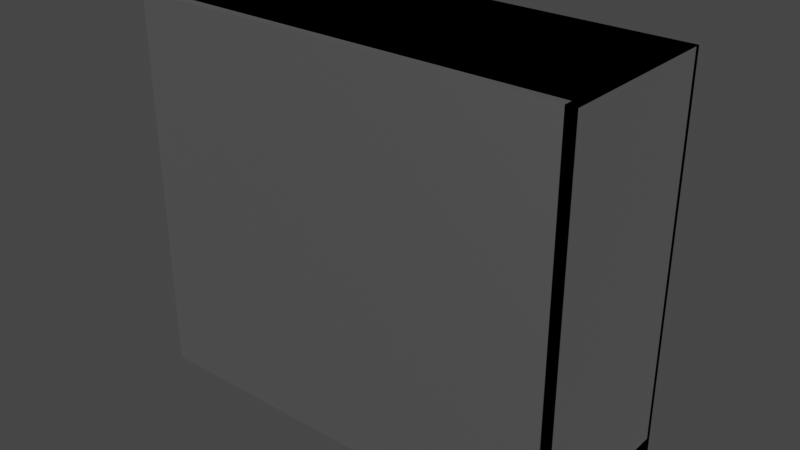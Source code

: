 # Source: cabinet_BASE.blend  (saved by Blender 2.80.75; exported with 4.5.12 LTS)
import bpy
from mathutils import Matrix  # noqa: F401  (used for matrix-valued properties, if any)

bpy.ops.wm.read_factory_settings(use_empty=True)
scene = bpy.context.scene
scene.name = 'Scene'

# ---- collections
col_collection = bpy.data.collections.new('Collection'); scene.collection.children.link(col_collection)

# ---- materials (node trees are filled in below, after node groups)
mat_material = bpy.data.materials.new('Material')
mat_material.alpha_threshold = 0.0
mat_material.use_transparent_shadow = False
mat_material.line_color = (0.0, 0.0, 0.0, 1.0)

# ---- material node trees
mat_material.use_nodes = True; mat_material.node_tree.nodes.clear()
_N = mat_material.node_tree.nodes; _L = mat_material.node_tree.links
n0 = _N.new('ShaderNodeOutputMaterial'); n0.name = 'Material Output'; n0.location = (300, 300)
n1 = _N.new('ShaderNodeBsdfPrincipled'); n1.name = 'Principled BSDF'; n1.location = (10, 300)
n1.distribution = 'GGX'
n1.subsurface_method = 'BURLEY'
n1.inputs[1].default_value = 1.0
n1.inputs[2].default_value = 0.4
n1.inputs[3].default_value = 1.45
n1.inputs[27].default_value = (0.0, 0.0, 0.0, 1.0)
n1.inputs[28].default_value = 1.0
_L.new(n1.outputs[0], n0.inputs[0])
n0.is_active_output = True

# ---- world
world_world = bpy.data.worlds.new('World'); scene.world = world_world
world_world.use_nodes = True; world_world.node_tree.nodes.clear()
_N = world_world.node_tree.nodes; _L = world_world.node_tree.links
n0 = _N.new('ShaderNodeOutputWorld'); n0.name = 'World Output'; n0.location = (300, 300)
n1 = _N.new('ShaderNodeBackground'); n1.name = 'Background'; n1.location = (10, 300)
n1.inputs[0].default_value = (0.05088, 0.05088, 0.05088, 1.0)
_L.new(n1.outputs[0], n0.inputs[0])
n0.is_active_output = True
world_world.color = (0.05088, 0.05088, 0.05088)
world_world.use_sun_shadow = False
world_world.sun_shadow_jitter_overblur = 0.0

# ---- meshes
me_cube = bpy.data.meshes.new('Cube')
me_cube.from_pydata([(1.0, 1.0, 1.0), (1.0, 1.0, -1.0), (1.0, -1.0, 1.0), (1.0, -1.0, -1.0), (-1.0, 1.0, 1.0), (-1.0, 1.0, -1.0), (-1.0, -1.0, 1.0), (-1.0, -1.0, -1.0), (1.0, -0.9004, -1.0), (-1.0, -0.9004, -1.0), (1.0, -0.9004, 1.0), (-1.0, -0.9004, 1.0), (1.0, 1.0, 1.0), (1.0, 1.0, -1.0), (-1.0, 1.0, 1.0), (-1.0, 1.0, -1.0), (1.0, 1.0, 0.9542), (-1.0, 1.0, 0.9542), (1.0, 1.0, -0.8211), (-1.0, 1.0, -0.8211), (-1.0, 1.0, 1.0), (-1.0, 1.0, -1.0), (-0.8344, 1.0, 1.0), (-0.8344, 1.0, -1.0), (0.8341, 1.0, 1.0), (0.8341, 1.0, -1.0), (-1.0, 1.0, 1.0), (-1.0, 1.0, -1.0), (-1.0, -0.9004, 1.0), (-1.0, -0.9004, -1.0), (-1.0, 1.0, 1.0), (-1.0, 1.0, -1.0), (-1.0, -0.9004, 1.0), (-1.0, -0.9004, -1.0), (1.0, 1.0, -1.0), (-1.0, 1.0, -1.0), (1.0, -0.9004, -1.0), (-1.0, -0.9004, -1.0), (-0.8344, 1.0, 1.0), (-0.8344, 1.0, -1.0), (1.0, 1.0, -1.0), (-1.0, 1.0, -1.0), (1.0, -0.9004, -1.0), (-1.0, -0.9004, -1.0), (-1.0, 1.0, 1.0), (-1.0, 1.0, -1.0), (-1.0, -0.9004, 1.0), (-1.0, -0.9004, -1.0), (0.9534, 1.0, -1.0), (0.9534, 1.0, 1.0), (0.9534, -1.0, 1.0), (0.9534, -1.0, -1.0), (-0.9458, 1.0, 1.0), (-0.9458, 1.0, -1.0), (-0.9458, -0.9004, 1.0), (-0.9458, -0.9004, -1.0), (1.0, 1.0, -0.9159), (-1.0, 1.0, -0.9159), (1.0, -0.9004, -0.9159), (-1.0, -0.9004, -0.9159), (1.0, 0.9474, 1.0), (1.0, 0.9474, -1.0), (0.8341, 0.9474, 1.0), (0.8341, 0.9474, -1.0), (-1.0, 1.0, 1.0), (1.0, 1.0, 1.0), (-1.0, -0.9004, 1.0), (1.0, -0.9004, 1.0), (1.0, 0.9492, -1.0), (-1.0, 0.9492, -1.0), (1.0, 0.9492, -0.8211), (-1.0, 0.9492, -0.8211), (-1.0, 0.9516, 1.0), (-1.0, 0.9516, -1.0), (-0.8344, 0.9516, 1.0), (-0.8344, 0.9516, -1.0)], [], [(0, 4, 6, 2), (3, 2, 6, 7), (7, 6, 4, 5), (5, 1, 3, 7), (2, 3, 51, 50), (5, 4, 26, 27), (9, 11, 10, 8), (8, 1, 34, 36), (11, 4, 64, 66), (0, 10, 8, 1), (4, 5, 15, 14), (5, 1, 13, 15), (0, 4, 14, 12), (1, 0, 12, 13), (12, 16, 17, 14), (15, 13, 68, 69), (14, 15, 21, 20), (22, 20, 72, 74), (12, 24, 62, 60), (28, 29, 33, 32), (4, 11, 28, 26), (11, 9, 29, 28), (9, 5, 27, 29), (31, 30, 32, 33), (26, 28, 32, 30), (27, 26, 30, 31), (29, 27, 31, 33), (34, 35, 37, 36), (1, 5, 35, 34), (9, 8, 36, 37), (5, 9, 37, 35), (22, 23, 39, 38), (40, 42, 43, 41), (45, 47, 46, 44), (48, 51, 50, 49), (1, 48, 49, 0), (3, 1, 48, 51), (0, 2, 50, 49), (53, 52, 54, 55), (47, 45, 53, 55), (46, 47, 55, 54), (44, 46, 54, 52), (45, 44, 52, 53), (56, 57, 59, 58), (41, 43, 59, 57), (40, 41, 57, 56), (42, 40, 56, 58), (43, 42, 58, 59), (3, 8, 10, 2), (61, 60, 62, 63), (24, 25, 63, 62), (13, 12, 60, 61), (25, 13, 61, 63), (64, 65, 67, 66), (4, 0, 65, 64), (0, 10, 67, 65), (10, 11, 66, 67), (69, 68, 70, 71), (18, 19, 71, 70), (19, 15, 69, 71), (13, 18, 70, 68), (72, 73, 75, 74), (20, 21, 73, 72), (21, 23, 75, 73), (23, 22, 74, 75), (25, 24, 49, 48), (38, 39, 53, 52), (19, 18, 56, 57)])
_uv = me_cube.uv_layers.new(name='UVMap')
_uv.uv.foreach_set('vector', [0.625, 0.5, 0.875, 0.5, 0.875, 0.75, 0.625, 0.75, 0.375, 0.75, 0.625, 0.75, 0.625, 1.0, 0.375, 1.0, 0.375, 0.0, 0.625, 0.0, 0.625, 0.25, 0.375, 0.25, 0.125, 0.5, 0.375, 0.5, 0.375, 0.75, 0.125, 0.75, 0.625, 0.75, 0.375, 0.75, 0.375, 0.75, 0.625, 0.75, 0.375, 0.25, 0.625, 0.25, 0.625, 0.25, 0.375, 0.25, 0.375, 0.25, 0.625, 0.25, 0.625, 0.5, 0.375, 0.5, 0.375, 0.5, 0.375, 0.5, 0.375, 0.5, 0.375, 0.5, 0.875, 0.5, 0.875, 0.5, 0.875, 0.5, 0.875, 0.5, 0.625, 0.5, 0.625, 0.5, 0.375, 0.5, 0.375, 0.5, 0.625, 0.25, 0.375, 0.25, 0.375, 0.25, 0.625, 0.25, 0.125, 0.5, 0.375, 0.5, 0.375, 0.5, 0.125, 0.5, 0.625, 0.5, 0.875, 0.5, 0.875, 0.5, 0.625, 0.5, 0.375, 0.5, 0.625, 0.5, 0.625, 0.5, 0.375, 0.5, 0.625, 0.5, 0.625, 0.5, 0.875, 0.5, 0.875, 0.5, 0.125, 0.5, 0.375, 0.5, 0.375, 0.5, 0.125, 0.5, 0.625, 0.25, 0.375, 0.25, 0.375, 0.25, 0.625, 0.25, 0.0, 0.0, 0.0, 0.0, 0.0, 0.0, 0.0, 0.0, 0.0, 0.0, 0.0, 0.0, 0.0, 0.0, 0.0, 0.0, 0.625, 0.25, 0.375, 0.25, 0.375, 0.25, 0.625, 0.25, 0.875, 0.5, 0.875, 0.5, 0.875, 0.5, 0.875, 0.5, 0.625, 0.25, 0.375, 0.25, 0.375, 0.25, 0.625, 0.25, 0.125, 0.5, 0.125, 0.5, 0.125, 0.5, 0.125, 0.5, 0.375, 0.25, 0.625, 0.25, 0.625, 0.25, 0.375, 0.25, 0.875, 0.5, 0.875, 0.5, 0.875, 0.5, 0.875, 0.5, 0.375, 0.25, 0.625, 0.25, 0.625, 0.25, 0.375, 0.25, 0.125, 0.5, 0.125, 0.5, 0.125, 0.5, 0.125, 0.5, 0.375, 0.5, 0.125, 0.5, 0.125, 0.5, 0.375, 0.5, 0.375, 0.5, 0.125, 0.5, 0.125, 0.5, 0.375, 0.5, 0.375, 0.25, 0.375, 0.5, 0.375, 0.5, 0.375, 0.25, 0.125, 0.5, 0.125, 0.5, 0.125, 0.5, 0.125, 0.5, 0.625, 0.25, 0.375, 0.25, 0.375, 0.25, 0.625, 0.25, 0.375, 0.5, 0.375, 0.5, 0.125, 0.5, 0.125, 0.5, 0.375, 0.25, 0.375, 0.25, 0.625, 0.25, 0.625, 0.25, 0.375, 0.5, 0.375, 0.75, 0.625, 0.75, 0.625, 0.5, 0.375, 0.5, 0.375, 0.5, 0.625, 0.5, 0.625, 0.5, 0.375, 0.75, 0.375, 0.5, 0.375, 0.5, 0.375, 0.75, 0.625, 0.5, 0.625, 0.75, 0.625, 0.75, 0.625, 0.5, 0.375, 0.25, 0.625, 0.25, 0.625, 0.25, 0.375, 0.25, 0.375, 0.25, 0.375, 0.25, 0.375, 0.25, 0.375, 0.25, 0.625, 0.25, 0.375, 0.25, 0.375, 0.25, 0.625, 0.25, 0.625, 0.25, 0.625, 0.25, 0.625, 0.25, 0.625, 0.25, 0.375, 0.25, 0.625, 0.25, 0.625, 0.25, 0.375, 0.25, 0.375, 0.5, 0.125, 0.5, 0.125, 0.5, 0.375, 0.5, 0.125, 0.5, 0.125, 0.5, 0.125, 0.5, 0.125, 0.5, 0.375, 0.5, 0.125, 0.5, 0.125, 0.5, 0.375, 0.5, 0.375, 0.5, 0.375, 0.5, 0.375, 0.5, 0.375, 0.5, 0.125, 0.5, 0.375, 0.5, 0.375, 0.5, 0.125, 0.5, 0.375, 0.75, 0.375, 0.5, 0.625, 0.5, 0.625, 0.75, 0.375, 0.5, 0.625, 0.5, 0.625, 0.5, 0.375, 0.5, 0.0, 0.0, 0.0, 0.0, 0.0, 0.0, 0.0, 0.0, 0.375, 0.5, 0.625, 0.5, 0.625, 0.5, 0.375, 0.5, 0.0, 0.0, 0.0, 0.0, 0.0, 0.0, 0.0, 0.0, 0.875, 0.5, 0.625, 0.5, 0.625, 0.5, 0.875, 0.5, 0.875, 0.5, 0.625, 0.5, 0.625, 0.5, 0.875, 0.5, 0.625, 0.5, 0.625, 0.5, 0.625, 0.5, 0.625, 0.5, 0.625, 0.5, 0.625, 0.25, 0.625, 0.25, 0.625, 0.5, 0.125, 0.5, 0.375, 0.5, 0.375, 0.5, 0.125, 0.5, 0.0, 0.0, 0.0, 0.0, 0.0, 0.0, 0.0, 0.0, 0.0, 0.0, 0.0, 0.0, 0.0, 0.0, 0.0, 0.0, 0.0, 0.0, 0.0, 0.0, 0.0, 0.0, 0.0, 0.0, 0.625, 0.25, 0.375, 0.25, 0.375, 0.25, 0.625, 0.25, 0.625, 0.25, 0.375, 0.25, 0.375, 0.25, 0.625, 0.25, 0.0, 0.0, 0.0, 0.0, 0.0, 0.0, 0.0, 0.0, 0.375, 0.25, 0.625, 0.25, 0.625, 0.25, 0.375, 0.25, 0.0, 0.0, 0.0, 0.0, 0.625, 0.5, 0.375, 0.5, 0.625, 0.25, 0.375, 0.25, 0.375, 0.25, 0.625, 0.25, 0.0, 0.0, 0.0, 0.0, 0.375, 0.5, 0.125, 0.5])
me_cube.materials.append(mat_material)
me_cube.use_remesh_preserve_volume = False
me_cube.use_remesh_preserve_attributes = False
me_cube.use_mirror_vertex_groups = False
me_cube.update()

# ---- objects
ob_cabinet_base = bpy.data.objects.new('cabinet base', me_cube)

# ---- transforms, parenting, visibility, modifiers, constraints
ob_cabinet_base.location = (0.2486, 0.5554, 0.2842)
ob_cabinet_base.scale = (0.4268, 0.165, 0.3684)
ob_cabinet_base.lock_rotations_4d = False
ob_cabinet_base.empty_display_type = 'ARROWS'
ob_cabinet_base.lineart.crease_threshold = 0.0

# ---- collection membership
col_collection.objects.link(ob_cabinet_base)

# ---- scene / render settings (as saved in the file)
scene.frame_start = 1; scene.frame_end = 250; scene.frame_set(0)
scene.render.engine = 'BLENDER_EEVEE_NEXT'
scene.cycles.samples = 128
scene.cycles.sampling_pattern = 'TABULATED_SOBOL'
scene.cycles.use_adaptive_sampling = False
scene.cycles.use_light_tree = False
scene.view_settings.view_transform = 'Filmic'
bpy.context.view_layer.update()

# ---- added for rendering (the .blend has no active camera and no usable light): camera, sun
cam_auto = bpy.data.cameras.new('AutoCamera')
cam_auto.lens = 50.0
cam_auto.sensor_width = 36.0
cam_auto.clip_end = 1000.0
ob_auto_camera = bpy.data.objects.new('AutoCamera', cam_auto)
scene.collection.objects.link(ob_auto_camera)
ob_auto_camera.location = (1.33573, -0.749187, 1.15397)
ob_auto_camera.rotation_euler = (1.09748, -7.21219e-08, 0.694738)
scene.camera = ob_auto_camera
light_auto_sun = bpy.data.lights.new('AutoSun', 'SUN')
light_auto_sun.energy = 3.0
light_auto_sun.angle = 0.0523599
ob_auto_sun = bpy.data.objects.new('AutoSun', light_auto_sun)
scene.collection.objects.link(ob_auto_sun)
ob_auto_sun.rotation_euler = (0.872665, 0.174533, 0.523599)
bpy.context.view_layer.update()
